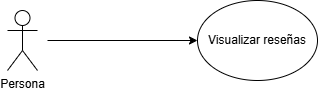

The diagram above was exported from draw.io. Its source (the exported page's mxGraphModel, read from the mxfile embedded in the PNG):
<mxGraphModel dx="1034" dy="530" grid="1" gridSize="10" guides="1" tooltips="1" connect="1" arrows="1" fold="1" page="1" pageScale="1" pageWidth="827" pageHeight="1169" math="0" shadow="0">
  <root>
    <mxCell id="0" />
    <mxCell id="1" parent="0" />
    <mxCell id="pW20MnY-HkZXkU5IXCCt-1" parent="1" style="shape=umlActor;verticalLabelPosition=bottom;verticalAlign=top;html=1;outlineConnect=0;" value="Persona" vertex="1">
      <mxGeometry height="60" width="30" x="150" y="80" as="geometry" />
    </mxCell>
    <mxCell id="pW20MnY-HkZXkU5IXCCt-3" parent="1" style="ellipse;whiteSpace=wrap;html=1;" value="Visualizar reseñas" vertex="1">
      <mxGeometry height="80" width="120" x="340" y="70" as="geometry" />
    </mxCell>
    <mxCell id="pW20MnY-HkZXkU5IXCCt-4" edge="1" parent="1" style="endArrow=classic;html=1;rounded=0;entryX=0;entryY=0.5;entryDx=0;entryDy=0;" target="pW20MnY-HkZXkU5IXCCt-3" value="">
      <mxGeometry height="50" relative="1" width="50" as="geometry">
        <mxPoint x="190" y="110" as="sourcePoint" />
        <mxPoint x="440" y="250" as="targetPoint" />
      </mxGeometry>
    </mxCell>
  </root>
</mxGraphModel>